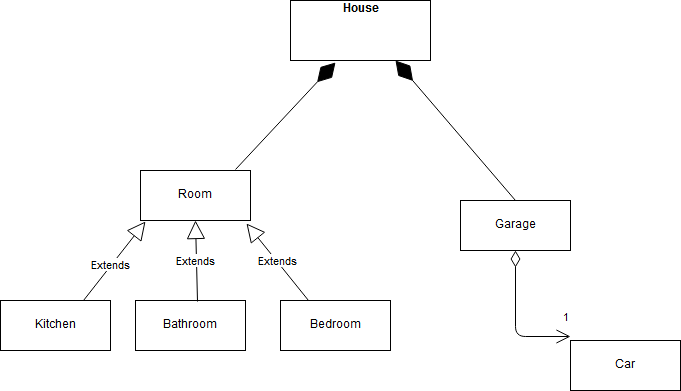

The diagram above was exported from draw.io. Its source (the exported page's mxGraphModel, read from the mxfile embedded in the PNG):
<mxGraphModel dx="1016" dy="651" grid="1" gridSize="10" guides="1" tooltips="1" connect="1" arrows="1" fold="1" page="1" pageScale="1" pageWidth="850" pageHeight="1100" math="0" shadow="0">
  <root>
    <mxCell id="0" />
    <mxCell id="1" parent="0" />
    <mxCell id="0FaAXBENAKpQQOJI2Z_6-11" value="&lt;div align=&quot;center&quot;&gt;&lt;b&gt;House&lt;/b&gt;&lt;/div&gt;" style="verticalAlign=top;align=left;overflow=fill;fontSize=12;fontFamily=Helvetica;html=1;" parent="1" vertex="1">
      <mxGeometry x="310" y="20" width="140" height="60" as="geometry" />
    </mxCell>
    <mxCell id="0FaAXBENAKpQQOJI2Z_6-13" value="Room" style="html=1;" parent="1" vertex="1">
      <mxGeometry x="160" y="190" width="110" height="50" as="geometry" />
    </mxCell>
    <mxCell id="0FaAXBENAKpQQOJI2Z_6-14" value="Kitchen" style="html=1;" parent="1" vertex="1">
      <mxGeometry x="20" y="320" width="110" height="50" as="geometry" />
    </mxCell>
    <mxCell id="0FaAXBENAKpQQOJI2Z_6-15" value="Bathroom" style="html=1;" parent="1" vertex="1">
      <mxGeometry x="155" y="320" width="110" height="50" as="geometry" />
    </mxCell>
    <mxCell id="0FaAXBENAKpQQOJI2Z_6-16" value="Bedroom" style="html=1;" parent="1" vertex="1">
      <mxGeometry x="300" y="320" width="110" height="50" as="geometry" />
    </mxCell>
    <mxCell id="0FaAXBENAKpQQOJI2Z_6-17" value="Garage" style="html=1;" parent="1" vertex="1">
      <mxGeometry x="480" y="220" width="110" height="50" as="geometry" />
    </mxCell>
    <mxCell id="0FaAXBENAKpQQOJI2Z_6-18" value="Car" style="html=1;" parent="1" vertex="1">
      <mxGeometry x="590" y="360" width="110" height="50" as="geometry" />
    </mxCell>
    <mxCell id="0FaAXBENAKpQQOJI2Z_6-26" value="Extends" style="endArrow=block;endSize=16;endFill=0;html=1;exitX=0.75;exitY=0;exitDx=0;exitDy=0;entryX=0.045;entryY=1.02;entryDx=0;entryDy=0;entryPerimeter=0;" parent="1" source="0FaAXBENAKpQQOJI2Z_6-14" target="0FaAXBENAKpQQOJI2Z_6-13" edge="1">
      <mxGeometry x="-0.125" width="160" relative="1" as="geometry">
        <mxPoint x="190" y="270" as="sourcePoint" />
        <mxPoint x="30" y="270" as="targetPoint" />
        <mxPoint as="offset" />
      </mxGeometry>
    </mxCell>
    <mxCell id="0FaAXBENAKpQQOJI2Z_6-27" value="Extends" style="endArrow=block;endSize=16;endFill=0;html=1;exitX=0.564;exitY=0.02;exitDx=0;exitDy=0;entryX=0.5;entryY=1;entryDx=0;entryDy=0;exitPerimeter=0;" parent="1" source="0FaAXBENAKpQQOJI2Z_6-15" target="0FaAXBENAKpQQOJI2Z_6-13" edge="1">
      <mxGeometry x="-0.0117" y="1" width="160" relative="1" as="geometry">
        <mxPoint x="211" y="320" as="sourcePoint" />
        <mxPoint x="120" y="290" as="targetPoint" />
        <mxPoint as="offset" />
      </mxGeometry>
    </mxCell>
    <mxCell id="0FaAXBENAKpQQOJI2Z_6-28" value="Extends" style="endArrow=block;endSize=16;endFill=0;html=1;exitX=0.25;exitY=0;exitDx=0;exitDy=0;entryX=0.964;entryY=1.06;entryDx=0;entryDy=0;entryPerimeter=0;" parent="1" source="0FaAXBENAKpQQOJI2Z_6-16" target="0FaAXBENAKpQQOJI2Z_6-13" edge="1">
      <mxGeometry width="160" relative="1" as="geometry">
        <mxPoint x="435" y="280" as="sourcePoint" />
        <mxPoint x="275" y="280" as="targetPoint" />
      </mxGeometry>
    </mxCell>
    <mxCell id="0FaAXBENAKpQQOJI2Z_6-29" value="" style="endArrow=diamondThin;endFill=1;endSize=24;html=1;entryX=0.75;entryY=1;entryDx=0;entryDy=0;exitX=0.5;exitY=0;exitDx=0;exitDy=0;" parent="1" source="0FaAXBENAKpQQOJI2Z_6-17" target="0FaAXBENAKpQQOJI2Z_6-11" edge="1">
      <mxGeometry width="160" relative="1" as="geometry">
        <mxPoint x="560" y="90" as="sourcePoint" />
        <mxPoint x="400" y="90" as="targetPoint" />
      </mxGeometry>
    </mxCell>
    <mxCell id="0FaAXBENAKpQQOJI2Z_6-32" value="1" style="endArrow=open;html=1;endSize=12;startArrow=diamondThin;startSize=14;startFill=0;edgeStyle=orthogonalEdgeStyle;align=left;verticalAlign=bottom;exitX=0.5;exitY=1;exitDx=0;exitDy=0;entryX=0;entryY=-0.08;entryDx=0;entryDy=0;entryPerimeter=0;" parent="1" source="0FaAXBENAKpQQOJI2Z_6-17" target="0FaAXBENAKpQQOJI2Z_6-18" edge="1">
      <mxGeometry x="0.875" y="10" relative="1" as="geometry">
        <mxPoint x="20" y="430" as="sourcePoint" />
        <mxPoint x="180" y="430" as="targetPoint" />
        <mxPoint as="offset" />
        <Array as="points">
          <mxPoint x="535" y="356" />
        </Array>
      </mxGeometry>
    </mxCell>
    <mxCell id="0FaAXBENAKpQQOJI2Z_6-30" value="" style="endArrow=diamondThin;endFill=1;endSize=24;html=1;entryX=0.321;entryY=1.033;entryDx=0;entryDy=0;entryPerimeter=0;exitX=0.864;exitY=-0.02;exitDx=0;exitDy=0;exitPerimeter=0;" parent="1" source="0FaAXBENAKpQQOJI2Z_6-13" target="0FaAXBENAKpQQOJI2Z_6-11" edge="1">
      <mxGeometry width="160" relative="1" as="geometry">
        <mxPoint x="300" y="130" as="sourcePoint" />
        <mxPoint x="140" y="130" as="targetPoint" />
      </mxGeometry>
    </mxCell>
  </root>
</mxGraphModel>